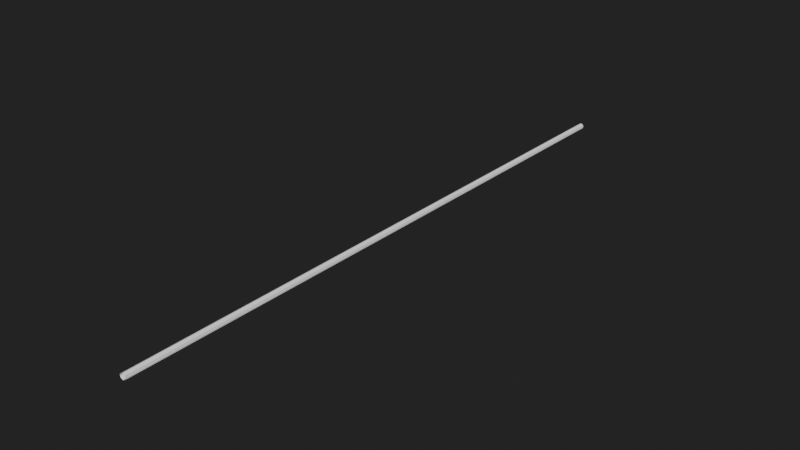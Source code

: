 # Source: LightWave.blend  (saved by Blender 2.90.8; exported with 4.5.12 LTS)
import bpy
from mathutils import Matrix  # noqa: F401  (used for matrix-valued properties, if any)

bpy.ops.wm.read_factory_settings(use_empty=True)
scene = bpy.context.scene
scene.name = 'Scene'

# ---- collections
col_collection = bpy.data.collections.new('Collection'); scene.collection.children.link(col_collection)

# ---- world
world_world = bpy.data.worlds.new('World'); scene.world = world_world
world_world.use_nodes = True; world_world.node_tree.nodes.clear()
_N = world_world.node_tree.nodes; _L = world_world.node_tree.links
n0 = _N.new('ShaderNodeOutputWorld'); n0.name = 'World Output'; n0.location = (300, 300)
n1 = _N.new('ShaderNodeBackground'); n1.name = 'Background'; n1.location = (10, 300)
n1.inputs[0].default_value = (0.01599, 0.01599, 0.01599, 1.0)
_L.new(n1.outputs[0], n0.inputs[0])
n0.is_active_output = True
world_world.color = (0.05088, 0.05088, 0.05088)
world_world.use_sun_shadow = False
world_world.sun_shadow_jitter_overblur = 0.0

# ---- meshes
me_cylinder = bpy.data.meshes.new('Cylinder')
me_cylinder.from_pydata([(0.0, 0.0, 0.5), (0.0, -100.0, 0.5), (0.433, 0.0, 0.25), (0.433, -100.0, 0.25), (0.433, 0.0, -0.25), (0.433, -100.0, -0.25), (-4.371e-08, 0.0, -0.5), (-4.371e-08, -100.0, -0.5), (-0.433, 0.0, -0.25), (-0.433, -100.0, -0.25), (-0.433, 0.0, 0.25), (-0.433, -100.0, 0.25), (0.0, -2.273, 0.5), (0.0, -4.545, 0.5), (0.0, -6.818, 0.5), (0.0, -9.091, 0.5), (0.0, -11.36, 0.5), (0.0, -13.64, 0.5), (0.0, -15.91, 0.5), (0.0, -18.18, 0.5), (0.0, -20.45, 0.5), (0.0, -22.73, 0.5), (0.0, -25.0, 0.5), (0.0, -27.27, 0.5), (0.0, -29.55, 0.5), (0.0, -31.82, 0.5), (0.0, -34.09, 0.5), (0.0, -36.36, 0.5), (0.0, -38.64, 0.5), (0.0, -40.91, 0.5), (0.0, -43.18, 0.5), (0.0, -45.45, 0.5), (0.0, -47.73, 0.5), (0.0, -50.0, 0.5), (0.0, -52.27, 0.5), (0.0, -54.55, 0.5), (0.0, -56.82, 0.5), (0.0, -59.09, 0.5), (0.0, -61.36, 0.5), (0.0, -63.64, 0.5), (0.0, -65.91, 0.5), (0.0, -68.18, 0.5), (0.0, -70.45, 0.5), (0.0, -72.73, 0.5), (0.0, -75.0, 0.5), (0.0, -77.27, 0.5), (0.0, -79.55, 0.5), (0.0, -81.82, 0.5), (0.0, -84.09, 0.5), (0.0, -86.36, 0.5), (0.0, -88.64, 0.5), (0.0, -90.91, 0.5), (0.0, -93.18, 0.5), (0.0, -95.45, 0.5), (0.0, -97.73, 0.5), (0.433, -97.73, 0.25), (0.433, -95.45, 0.25), (0.433, -93.18, 0.25), (0.433, -90.91, 0.25), (0.433, -88.64, 0.25), (0.433, -86.36, 0.25), (0.433, -84.09, 0.25), (0.433, -81.82, 0.25), (0.433, -79.55, 0.25), (0.433, -77.27, 0.25), (0.433, -75.0, 0.25), (0.433, -72.73, 0.25), (0.433, -70.45, 0.25), (0.433, -68.18, 0.25), (0.433, -65.91, 0.25), (0.433, -63.64, 0.25), (0.433, -61.36, 0.25), (0.433, -59.09, 0.25), (0.433, -56.82, 0.25), (0.433, -54.55, 0.25), (0.433, -52.27, 0.25), (0.433, -50.0, 0.25), (0.433, -47.73, 0.25), (0.433, -45.45, 0.25), (0.433, -43.18, 0.25), (0.433, -40.91, 0.25), (0.433, -38.64, 0.25), (0.433, -36.36, 0.25), (0.433, -34.09, 0.25), (0.433, -31.82, 0.25), (0.433, -29.55, 0.25), (0.433, -27.27, 0.25), (0.433, -25.0, 0.25), (0.433, -22.73, 0.25), (0.433, -20.45, 0.25), (0.433, -18.18, 0.25), (0.433, -15.91, 0.25), (0.433, -13.64, 0.25), (0.433, -11.36, 0.25), (0.433, -9.091, 0.25), (0.433, -6.818, 0.25), (0.433, -4.545, 0.25), (0.433, -2.273, 0.25), (0.433, -97.73, -0.25), (0.433, -95.45, -0.25), (0.433, -93.18, -0.25), (0.433, -90.91, -0.25), (0.433, -88.64, -0.25), (0.433, -86.36, -0.25), (0.433, -84.09, -0.25), (0.433, -81.82, -0.25), (0.433, -79.55, -0.25), (0.433, -77.27, -0.25), (0.433, -75.0, -0.25), (0.433, -72.73, -0.25), (0.433, -70.45, -0.25), (0.433, -68.18, -0.25), (0.433, -65.91, -0.25), (0.433, -63.64, -0.25), (0.433, -61.36, -0.25), (0.433, -59.09, -0.25), (0.433, -56.82, -0.25), (0.433, -54.55, -0.25), (0.433, -52.27, -0.25), (0.433, -50.0, -0.25), (0.433, -47.73, -0.25), (0.433, -45.45, -0.25), (0.433, -43.18, -0.25), (0.433, -40.91, -0.25), (0.433, -38.64, -0.25), (0.433, -36.36, -0.25), (0.433, -34.09, -0.25), (0.433, -31.82, -0.25), (0.433, -29.55, -0.25), (0.433, -27.27, -0.25), (0.433, -25.0, -0.25), (0.433, -22.73, -0.25), (0.433, -20.45, -0.25), (0.433, -18.18, -0.25), (0.433, -15.91, -0.25), (0.433, -13.64, -0.25), (0.433, -11.36, -0.25), (0.433, -9.091, -0.25), (0.433, -6.818, -0.25), (0.433, -4.545, -0.25), (0.433, -2.273, -0.25), (-4.371e-08, -97.73, -0.5), (-4.371e-08, -95.45, -0.5), (-4.371e-08, -93.18, -0.5), (-4.371e-08, -90.91, -0.5), (-4.371e-08, -88.64, -0.5), (-4.371e-08, -86.36, -0.5), (-4.371e-08, -84.09, -0.5), (-4.371e-08, -81.82, -0.5), (-4.371e-08, -79.55, -0.5), (-4.371e-08, -77.27, -0.5), (-4.371e-08, -75.0, -0.5), (-4.371e-08, -72.73, -0.5), (-4.371e-08, -70.45, -0.5), (-4.371e-08, -68.18, -0.5), (-4.371e-08, -65.91, -0.5), (-4.371e-08, -63.64, -0.5), (-4.371e-08, -61.36, -0.5), (-4.371e-08, -59.09, -0.5), (-4.371e-08, -56.82, -0.5), (-4.371e-08, -54.55, -0.5), (-4.371e-08, -52.27, -0.5), (-4.371e-08, -50.0, -0.5), (-4.371e-08, -47.73, -0.5), (-4.371e-08, -45.45, -0.5), (-4.371e-08, -43.18, -0.5), (-4.371e-08, -40.91, -0.5), (-4.371e-08, -38.64, -0.5), (-4.371e-08, -36.36, -0.5), (-4.371e-08, -34.09, -0.5), (-4.371e-08, -31.82, -0.5), (-4.371e-08, -29.55, -0.5), (-4.371e-08, -27.27, -0.5), (-4.371e-08, -25.0, -0.5), (-4.371e-08, -22.73, -0.5), (-4.371e-08, -20.45, -0.5), (-4.371e-08, -18.18, -0.5), (-4.371e-08, -15.91, -0.5), (-4.371e-08, -13.64, -0.5), (-4.371e-08, -11.36, -0.5), (-4.371e-08, -9.091, -0.5), (-4.371e-08, -6.818, -0.5), (-4.371e-08, -4.545, -0.5), (-4.371e-08, -2.273, -0.5), (-0.433, -97.73, -0.25), (-0.433, -95.45, -0.25), (-0.433, -93.18, -0.25), (-0.433, -90.91, -0.25), (-0.433, -88.64, -0.25), (-0.433, -86.36, -0.25), (-0.433, -84.09, -0.25), (-0.433, -81.82, -0.25), (-0.433, -79.55, -0.25), (-0.433, -77.27, -0.25), (-0.433, -75.0, -0.25), (-0.433, -72.73, -0.25), (-0.433, -70.45, -0.25), (-0.433, -68.18, -0.25), (-0.433, -65.91, -0.25), (-0.433, -63.64, -0.25), (-0.433, -61.36, -0.25), (-0.433, -59.09, -0.25), (-0.433, -56.82, -0.25), (-0.433, -54.55, -0.25), (-0.433, -52.27, -0.25), (-0.433, -50.0, -0.25), (-0.433, -47.73, -0.25), (-0.433, -45.45, -0.25), (-0.433, -43.18, -0.25), (-0.433, -40.91, -0.25), (-0.433, -38.64, -0.25), (-0.433, -36.36, -0.25), (-0.433, -34.09, -0.25), (-0.433, -31.82, -0.25), (-0.433, -29.55, -0.25), (-0.433, -27.27, -0.25), (-0.433, -25.0, -0.25), (-0.433, -22.73, -0.25), (-0.433, -20.45, -0.25), (-0.433, -18.18, -0.25), (-0.433, -15.91, -0.25), (-0.433, -13.64, -0.25), (-0.433, -11.36, -0.25), (-0.433, -9.091, -0.25), (-0.433, -6.818, -0.25), (-0.433, -4.545, -0.25), (-0.433, -2.273, -0.25), (-0.433, -97.73, 0.25), (-0.433, -95.45, 0.25), (-0.433, -93.18, 0.25), (-0.433, -90.91, 0.25), (-0.433, -88.64, 0.25), (-0.433, -86.36, 0.25), (-0.433, -84.09, 0.25), (-0.433, -81.82, 0.25), (-0.433, -79.55, 0.25), (-0.433, -77.27, 0.25), (-0.433, -75.0, 0.25), (-0.433, -72.73, 0.25), (-0.433, -70.45, 0.25), (-0.433, -68.18, 0.25), (-0.433, -65.91, 0.25), (-0.433, -63.64, 0.25), (-0.433, -61.36, 0.25), (-0.433, -59.09, 0.25), (-0.433, -56.82, 0.25), (-0.433, -54.55, 0.25), (-0.433, -52.27, 0.25), (-0.433, -50.0, 0.25), (-0.433, -47.73, 0.25), (-0.433, -45.45, 0.25), (-0.433, -43.18, 0.25), (-0.433, -40.91, 0.25), (-0.433, -38.64, 0.25), (-0.433, -36.36, 0.25), (-0.433, -34.09, 0.25), (-0.433, -31.82, 0.25), (-0.433, -29.55, 0.25), (-0.433, -27.27, 0.25), (-0.433, -25.0, 0.25), (-0.433, -22.73, 0.25), (-0.433, -20.45, 0.25), (-0.433, -18.18, 0.25), (-0.433, -15.91, 0.25), (-0.433, -13.64, 0.25), (-0.433, -11.36, 0.25), (-0.433, -9.091, 0.25), (-0.433, -6.818, 0.25), (-0.433, -4.545, 0.25), (-0.433, -2.273, 0.25)], [], [(54, 1, 3, 55), (55, 3, 5, 98), (98, 5, 7, 141), (141, 7, 9, 184), (184, 9, 11, 227), (227, 11, 1, 54), (10, 269, 12, 0), (269, 268, 13, 12), (268, 267, 14, 13), (267, 266, 15, 14), (266, 265, 16, 15), (265, 264, 17, 16), (264, 263, 18, 17), (263, 262, 19, 18), (262, 261, 20, 19), (261, 260, 21, 20), (260, 259, 22, 21), (259, 258, 23, 22), (258, 257, 24, 23), (257, 256, 25, 24), (256, 255, 26, 25), (255, 254, 27, 26), (254, 253, 28, 27), (253, 252, 29, 28), (252, 251, 30, 29), (251, 250, 31, 30), (250, 249, 32, 31), (249, 248, 33, 32), (248, 247, 34, 33), (247, 246, 35, 34), (246, 245, 36, 35), (245, 244, 37, 36), (244, 243, 38, 37), (243, 242, 39, 38), (242, 241, 40, 39), (241, 240, 41, 40), (240, 239, 42, 41), (239, 238, 43, 42), (238, 237, 44, 43), (237, 236, 45, 44), (236, 235, 46, 45), (235, 234, 47, 46), (234, 233, 48, 47), (233, 232, 49, 48), (232, 231, 50, 49), (231, 230, 51, 50), (230, 229, 52, 51), (229, 228, 53, 52), (228, 227, 54, 53), (8, 226, 269, 10), (226, 225, 268, 269), (225, 224, 267, 268), (224, 223, 266, 267), (223, 222, 265, 266), (222, 221, 264, 265), (221, 220, 263, 264), (220, 219, 262, 263), (219, 218, 261, 262), (218, 217, 260, 261), (217, 216, 259, 260), (216, 215, 258, 259), (215, 214, 257, 258), (214, 213, 256, 257), (213, 212, 255, 256), (212, 211, 254, 255), (211, 210, 253, 254), (210, 209, 252, 253), (209, 208, 251, 252), (208, 207, 250, 251), (207, 206, 249, 250), (206, 205, 248, 249), (205, 204, 247, 248), (204, 203, 246, 247), (203, 202, 245, 246), (202, 201, 244, 245), (201, 200, 243, 244), (200, 199, 242, 243), (199, 198, 241, 242), (198, 197, 240, 241), (197, 196, 239, 240), (196, 195, 238, 239), (195, 194, 237, 238), (194, 193, 236, 237), (193, 192, 235, 236), (192, 191, 234, 235), (191, 190, 233, 234), (190, 189, 232, 233), (189, 188, 231, 232), (188, 187, 230, 231), (187, 186, 229, 230), (186, 185, 228, 229), (185, 184, 227, 228), (6, 183, 226, 8), (183, 182, 225, 226), (182, 181, 224, 225), (181, 180, 223, 224), (180, 179, 222, 223), (179, 178, 221, 222), (178, 177, 220, 221), (177, 176, 219, 220), (176, 175, 218, 219), (175, 174, 217, 218), (174, 173, 216, 217), (173, 172, 215, 216), (172, 171, 214, 215), (171, 170, 213, 214), (170, 169, 212, 213), (169, 168, 211, 212), (168, 167, 210, 211), (167, 166, 209, 210), (166, 165, 208, 209), (165, 164, 207, 208), (164, 163, 206, 207), (163, 162, 205, 206), (162, 161, 204, 205), (161, 160, 203, 204), (160, 159, 202, 203), (159, 158, 201, 202), (158, 157, 200, 201), (157, 156, 199, 200), (156, 155, 198, 199), (155, 154, 197, 198), (154, 153, 196, 197), (153, 152, 195, 196), (152, 151, 194, 195), (151, 150, 193, 194), (150, 149, 192, 193), (149, 148, 191, 192), (148, 147, 190, 191), (147, 146, 189, 190), (146, 145, 188, 189), (145, 144, 187, 188), (144, 143, 186, 187), (143, 142, 185, 186), (142, 141, 184, 185), (4, 140, 183, 6), (140, 139, 182, 183), (139, 138, 181, 182), (138, 137, 180, 181), (137, 136, 179, 180), (136, 135, 178, 179), (135, 134, 177, 178), (134, 133, 176, 177), (133, 132, 175, 176), (132, 131, 174, 175), (131, 130, 173, 174), (130, 129, 172, 173), (129, 128, 171, 172), (128, 127, 170, 171), (127, 126, 169, 170), (126, 125, 168, 169), (125, 124, 167, 168), (124, 123, 166, 167), (123, 122, 165, 166), (122, 121, 164, 165), (121, 120, 163, 164), (120, 119, 162, 163), (119, 118, 161, 162), (118, 117, 160, 161), (117, 116, 159, 160), (116, 115, 158, 159), (115, 114, 157, 158), (114, 113, 156, 157), (113, 112, 155, 156), (112, 111, 154, 155), (111, 110, 153, 154), (110, 109, 152, 153), (109, 108, 151, 152), (108, 107, 150, 151), (107, 106, 149, 150), (106, 105, 148, 149), (105, 104, 147, 148), (104, 103, 146, 147), (103, 102, 145, 146), (102, 101, 144, 145), (101, 100, 143, 144), (100, 99, 142, 143), (99, 98, 141, 142), (2, 97, 140, 4), (97, 96, 139, 140), (96, 95, 138, 139), (95, 94, 137, 138), (94, 93, 136, 137), (93, 92, 135, 136), (92, 91, 134, 135), (91, 90, 133, 134), (90, 89, 132, 133), (89, 88, 131, 132), (88, 87, 130, 131), (87, 86, 129, 130), (86, 85, 128, 129), (85, 84, 127, 128), (84, 83, 126, 127), (83, 82, 125, 126), (82, 81, 124, 125), (81, 80, 123, 124), (80, 79, 122, 123), (79, 78, 121, 122), (78, 77, 120, 121), (77, 76, 119, 120), (76, 75, 118, 119), (75, 74, 117, 118), (74, 73, 116, 117), (73, 72, 115, 116), (72, 71, 114, 115), (71, 70, 113, 114), (70, 69, 112, 113), (69, 68, 111, 112), (68, 67, 110, 111), (67, 66, 109, 110), (66, 65, 108, 109), (65, 64, 107, 108), (64, 63, 106, 107), (63, 62, 105, 106), (62, 61, 104, 105), (61, 60, 103, 104), (60, 59, 102, 103), (59, 58, 101, 102), (58, 57, 100, 101), (57, 56, 99, 100), (56, 55, 98, 99), (0, 12, 97, 2), (12, 13, 96, 97), (13, 14, 95, 96), (14, 15, 94, 95), (15, 16, 93, 94), (16, 17, 92, 93), (17, 18, 91, 92), (18, 19, 90, 91), (19, 20, 89, 90), (20, 21, 88, 89), (21, 22, 87, 88), (22, 23, 86, 87), (23, 24, 85, 86), (24, 25, 84, 85), (25, 26, 83, 84), (26, 27, 82, 83), (27, 28, 81, 82), (28, 29, 80, 81), (29, 30, 79, 80), (30, 31, 78, 79), (31, 32, 77, 78), (32, 33, 76, 77), (33, 34, 75, 76), (34, 35, 74, 75), (35, 36, 73, 74), (36, 37, 72, 73), (37, 38, 71, 72), (38, 39, 70, 71), (39, 40, 69, 70), (40, 41, 68, 69), (41, 42, 67, 68), (42, 43, 66, 67), (43, 44, 65, 66), (44, 45, 64, 65), (45, 46, 63, 64), (46, 47, 62, 63), (47, 48, 61, 62), (48, 49, 60, 61), (49, 50, 59, 60), (50, 51, 58, 59), (51, 52, 57, 58), (52, 53, 56, 57), (53, 54, 55, 56)])
_uv = me_cylinder.uv_layers.new(name='UVMap')
_uv.uv.foreach_set('vector', [0.5, 0.02488, 0.5, 0.002254, 0.5027, 0.002254, 0.5027, 0.02488, 0.5027, 0.02488, 0.5027, 0.002254, 0.5027, 0.002254, 0.5027, 0.02488, 0.5027, 0.02488, 0.5027, 0.002254, 0.5, 0.002254, 0.5, 0.02488, 0.5, 0.02488, 0.5, 0.002254, 0.4973, 0.002254, 0.4973, 0.02488, 0.4973, 0.02488, 0.4973, 0.002254, 0.4973, 0.002254, 0.4973, 0.02488, 0.4973, 0.02488, 0.4973, 0.002254, 0.5, 0.002254, 0.5, 0.02488, 0.4973, 0.9977, 0.4973, 0.9751, 0.5, 0.9751, 0.5, 0.9977, 0.4973, 0.9751, 0.4973, 0.9525, 0.5, 0.9525, 0.5, 0.9751, 0.4973, 0.9525, 0.4973, 0.9299, 0.5, 0.9299, 0.5, 0.9525, 0.4973, 0.9299, 0.4973, 0.9072, 0.5, 0.9072, 0.5, 0.9299, 0.4973, 0.9072, 0.4973, 0.8846, 0.5, 0.8846, 0.5, 0.9072, 0.4973, 0.8846, 0.4973, 0.862, 0.5, 0.862, 0.5, 0.8846, 0.4973, 0.862, 0.4973, 0.8394, 0.5, 0.8394, 0.5, 0.862, 0.4973, 0.8394, 0.4973, 0.8167, 0.5, 0.8167, 0.5, 0.8394, 0.4973, 0.8167, 0.4973, 0.7941, 0.5, 0.7941, 0.5, 0.8167, 0.4973, 0.7941, 0.4973, 0.7715, 0.5, 0.7715, 0.5, 0.7941, 0.4973, 0.7715, 0.4973, 0.7489, 0.5, 0.7489, 0.5, 0.7715, 0.4973, 0.7489, 0.4973, 0.7262, 0.5, 0.7262, 0.5, 0.7489, 0.4973, 0.7262, 0.4973, 0.7036, 0.5, 0.7036, 0.5, 0.7262, 0.4973, 0.7036, 0.4973, 0.681, 0.5, 0.681, 0.5, 0.7036, 0.4973, 0.681, 0.4973, 0.6584, 0.5, 0.6584, 0.5, 0.681, 0.4973, 0.6584, 0.4973, 0.6357, 0.5, 0.6357, 0.5, 0.6584, 0.4973, 0.6357, 0.4973, 0.6131, 0.5, 0.6131, 0.5, 0.6357, 0.4973, 0.6131, 0.4973, 0.5905, 0.5, 0.5905, 0.5, 0.6131, 0.4973, 0.5905, 0.4973, 0.5679, 0.5, 0.5679, 0.5, 0.5905, 0.4973, 0.5679, 0.4973, 0.5452, 0.5, 0.5452, 0.5, 0.5679, 0.4973, 0.5452, 0.4973, 0.5226, 0.5, 0.5226, 0.5, 0.5452, 0.4973, 0.5226, 0.4973, 0.5, 0.5, 0.5, 0.5, 0.5226, 0.4973, 0.5, 0.4973, 0.4774, 0.5, 0.4774, 0.5, 0.5, 0.4973, 0.4774, 0.4973, 0.4548, 0.5, 0.4548, 0.5, 0.4774, 0.4973, 0.4548, 0.4973, 0.4321, 0.5, 0.4321, 0.5, 0.4548, 0.4973, 0.4321, 0.4973, 0.4095, 0.5, 0.4095, 0.5, 0.4321, 0.4973, 0.4095, 0.4973, 0.3869, 0.5, 0.3869, 0.5, 0.4095, 0.4973, 0.3869, 0.4973, 0.3643, 0.5, 0.3643, 0.5, 0.3869, 0.4973, 0.3643, 0.4973, 0.3416, 0.5, 0.3416, 0.5, 0.3643, 0.4973, 0.3416, 0.4973, 0.319, 0.5, 0.319, 0.5, 0.3416, 0.4973, 0.319, 0.4973, 0.2964, 0.5, 0.2964, 0.5, 0.319, 0.4973, 0.2964, 0.4973, 0.2738, 0.5, 0.2738, 0.5, 0.2964, 0.4973, 0.2738, 0.4973, 0.2511, 0.5, 0.2511, 0.5, 0.2738, 0.4973, 0.2511, 0.4973, 0.2285, 0.5, 0.2285, 0.5, 0.2511, 0.4973, 0.2285, 0.4973, 0.2059, 0.5, 0.2059, 0.5, 0.2285, 0.4973, 0.2059, 0.4973, 0.1833, 0.5, 0.1833, 0.5, 0.2059, 0.4973, 0.1833, 0.4973, 0.1606, 0.5, 0.1606, 0.5, 0.1833, 0.4973, 0.1606, 0.4973, 0.138, 0.5, 0.138, 0.5, 0.1606, 0.4973, 0.138, 0.4973, 0.1154, 0.5, 0.1154, 0.5, 0.138, 0.4973, 0.1154, 0.4973, 0.09275, 0.5, 0.09275, 0.5, 0.1154, 0.4973, 0.09275, 0.4973, 0.07013, 0.5, 0.07013, 0.5, 0.09275, 0.4973, 0.07013, 0.4973, 0.0475, 0.5, 0.0475, 0.5, 0.07013, 0.4973, 0.0475, 0.4973, 0.02488, 0.5, 0.02488, 0.5, 0.0475, 0.4973, 0.9977, 0.4973, 0.9751, 0.4973, 0.9751, 0.4973, 0.9977, 0.4973, 0.9751, 0.4973, 0.9525, 0.4973, 0.9525, 0.4973, 0.9751, 0.4973, 0.9525, 0.4973, 0.9299, 0.4973, 0.9299, 0.4973, 0.9525, 0.4973, 0.9299, 0.4973, 0.9072, 0.4973, 0.9072, 0.4973, 0.9299, 0.4973, 0.9072, 0.4973, 0.8846, 0.4973, 0.8846, 0.4973, 0.9072, 0.4973, 0.8846, 0.4973, 0.862, 0.4973, 0.862, 0.4973, 0.8846, 0.4973, 0.862, 0.4973, 0.8394, 0.4973, 0.8394, 0.4973, 0.862, 0.4973, 0.8394, 0.4973, 0.8167, 0.4973, 0.8167, 0.4973, 0.8394, 0.4973, 0.8167, 0.4973, 0.7941, 0.4973, 0.7941, 0.4973, 0.8167, 0.4973, 0.7941, 0.4973, 0.7715, 0.4973, 0.7715, 0.4973, 0.7941, 0.4973, 0.7715, 0.4973, 0.7489, 0.4973, 0.7489, 0.4973, 0.7715, 0.4973, 0.7489, 0.4973, 0.7262, 0.4973, 0.7262, 0.4973, 0.7489, 0.4973, 0.7262, 0.4973, 0.7036, 0.4973, 0.7036, 0.4973, 0.7262, 0.4973, 0.7036, 0.4973, 0.681, 0.4973, 0.681, 0.4973, 0.7036, 0.4973, 0.681, 0.4973, 0.6584, 0.4973, 0.6584, 0.4973, 0.681, 0.4973, 0.6584, 0.4973, 0.6357, 0.4973, 0.6357, 0.4973, 0.6584, 0.4973, 0.6357, 0.4973, 0.6131, 0.4973, 0.6131, 0.4973, 0.6357, 0.4973, 0.6131, 0.4973, 0.5905, 0.4973, 0.5905, 0.4973, 0.6131, 0.4973, 0.5905, 0.4973, 0.5679, 0.4973, 0.5679, 0.4973, 0.5905, 0.4973, 0.5679, 0.4973, 0.5452, 0.4973, 0.5452, 0.4973, 0.5679, 0.4973, 0.5452, 0.4973, 0.5226, 0.4973, 0.5226, 0.4973, 0.5452, 0.4973, 0.5226, 0.4973, 0.5, 0.4973, 0.5, 0.4973, 0.5226, 0.4973, 0.5, 0.4973, 0.4774, 0.4973, 0.4774, 0.4973, 0.5, 0.4973, 0.4774, 0.4973, 0.4548, 0.4973, 0.4548, 0.4973, 0.4774, 0.4973, 0.4548, 0.4973, 0.4321, 0.4973, 0.4321, 0.4973, 0.4548, 0.4973, 0.4321, 0.4973, 0.4095, 0.4973, 0.4095, 0.4973, 0.4321, 0.4973, 0.4095, 0.4973, 0.3869, 0.4973, 0.3869, 0.4973, 0.4095, 0.4973, 0.3869, 0.4973, 0.3643, 0.4973, 0.3643, 0.4973, 0.3869, 0.4973, 0.3643, 0.4973, 0.3416, 0.4973, 0.3416, 0.4973, 0.3643, 0.4973, 0.3416, 0.4973, 0.319, 0.4973, 0.319, 0.4973, 0.3416, 0.4973, 0.319, 0.4973, 0.2964, 0.4973, 0.2964, 0.4973, 0.319, 0.4973, 0.2964, 0.4973, 0.2738, 0.4973, 0.2738, 0.4973, 0.2964, 0.4973, 0.2738, 0.4973, 0.2511, 0.4973, 0.2511, 0.4973, 0.2738, 0.4973, 0.2511, 0.4973, 0.2285, 0.4973, 0.2285, 0.4973, 0.2511, 0.4973, 0.2285, 0.4973, 0.2059, 0.4973, 0.2059, 0.4973, 0.2285, 0.4973, 0.2059, 0.4973, 0.1833, 0.4973, 0.1833, 0.4973, 0.2059, 0.4973, 0.1833, 0.4973, 0.1606, 0.4973, 0.1606, 0.4973, 0.1833, 0.4973, 0.1606, 0.4973, 0.138, 0.4973, 0.138, 0.4973, 0.1606, 0.4973, 0.138, 0.4973, 0.1154, 0.4973, 0.1154, 0.4973, 0.138, 0.4973, 0.1154, 0.4973, 0.09275, 0.4973, 0.09275, 0.4973, 0.1154, 0.4973, 0.09275, 0.4973, 0.07013, 0.4973, 0.07013, 0.4973, 0.09275, 0.4973, 0.07013, 0.4973, 0.0475, 0.4973, 0.0475, 0.4973, 0.07013, 0.4973, 0.0475, 0.4973, 0.02488, 0.4973, 0.02488, 0.4973, 0.0475, 0.5, 0.9977, 0.5, 0.9751, 0.4973, 0.9751, 0.4973, 0.9977, 0.5, 0.9751, 0.5, 0.9525, 0.4973, 0.9525, 0.4973, 0.9751, 0.5, 0.9525, 0.5, 0.9299, 0.4973, 0.9299, 0.4973, 0.9525, 0.5, 0.9299, 0.5, 0.9072, 0.4973, 0.9072, 0.4973, 0.9299, 0.5, 0.9072, 0.5, 0.8846, 0.4973, 0.8846, 0.4973, 0.9072, 0.5, 0.8846, 0.5, 0.862, 0.4973, 0.862, 0.4973, 0.8846, 0.5, 0.862, 0.5, 0.8394, 0.4973, 0.8394, 0.4973, 0.862, 0.5, 0.8394, 0.5, 0.8167, 0.4973, 0.8167, 0.4973, 0.8394, 0.5, 0.8167, 0.5, 0.7941, 0.4973, 0.7941, 0.4973, 0.8167, 0.5, 0.7941, 0.5, 0.7715, 0.4973, 0.7715, 0.4973, 0.7941, 0.5, 0.7715, 0.5, 0.7489, 0.4973, 0.7489, 0.4973, 0.7715, 0.5, 0.7489, 0.5, 0.7262, 0.4973, 0.7262, 0.4973, 0.7489, 0.5, 0.7262, 0.5, 0.7036, 0.4973, 0.7036, 0.4973, 0.7262, 0.5, 0.7036, 0.5, 0.681, 0.4973, 0.681, 0.4973, 0.7036, 0.5, 0.681, 0.5, 0.6584, 0.4973, 0.6584, 0.4973, 0.681, 0.5, 0.6584, 0.5, 0.6357, 0.4973, 0.6357, 0.4973, 0.6584, 0.5, 0.6357, 0.5, 0.6131, 0.4973, 0.6131, 0.4973, 0.6357, 0.5, 0.6131, 0.5, 0.5905, 0.4973, 0.5905, 0.4973, 0.6131, 0.5, 0.5905, 0.5, 0.5679, 0.4973, 0.5679, 0.4973, 0.5905, 0.5, 0.5679, 0.5, 0.5452, 0.4973, 0.5452, 0.4973, 0.5679, 0.5, 0.5452, 0.5, 0.5226, 0.4973, 0.5226, 0.4973, 0.5452, 0.5, 0.5226, 0.5, 0.5, 0.4973, 0.5, 0.4973, 0.5226, 0.5, 0.5, 0.5, 0.4774, 0.4973, 0.4774, 0.4973, 0.5, 0.5, 0.4774, 0.5, 0.4548, 0.4973, 0.4548, 0.4973, 0.4774, 0.5, 0.4548, 0.5, 0.4321, 0.4973, 0.4321, 0.4973, 0.4548, 0.5, 0.4321, 0.5, 0.4095, 0.4973, 0.4095, 0.4973, 0.4321, 0.5, 0.4095, 0.5, 0.3869, 0.4973, 0.3869, 0.4973, 0.4095, 0.5, 0.3869, 0.5, 0.3643, 0.4973, 0.3643, 0.4973, 0.3869, 0.5, 0.3643, 0.5, 0.3416, 0.4973, 0.3416, 0.4973, 0.3643, 0.5, 0.3416, 0.5, 0.319, 0.4973, 0.319, 0.4973, 0.3416, 0.5, 0.319, 0.5, 0.2964, 0.4973, 0.2964, 0.4973, 0.319, 0.5, 0.2964, 0.5, 0.2738, 0.4973, 0.2738, 0.4973, 0.2964, 0.5, 0.2738, 0.5, 0.2511, 0.4973, 0.2511, 0.4973, 0.2738, 0.5, 0.2511, 0.5, 0.2285, 0.4973, 0.2285, 0.4973, 0.2511, 0.5, 0.2285, 0.5, 0.2059, 0.4973, 0.2059, 0.4973, 0.2285, 0.5, 0.2059, 0.5, 0.1833, 0.4973, 0.1833, 0.4973, 0.2059, 0.5, 0.1833, 0.5, 0.1606, 0.4973, 0.1606, 0.4973, 0.1833, 0.5, 0.1606, 0.5, 0.138, 0.4973, 0.138, 0.4973, 0.1606, 0.5, 0.138, 0.5, 0.1154, 0.4973, 0.1154, 0.4973, 0.138, 0.5, 0.1154, 0.5, 0.09275, 0.4973, 0.09275, 0.4973, 0.1154, 0.5, 0.09275, 0.5, 0.07013, 0.4973, 0.07013, 0.4973, 0.09275, 0.5, 0.07013, 0.5, 0.0475, 0.4973, 0.0475, 0.4973, 0.07013, 0.5, 0.0475, 0.5, 0.02488, 0.4973, 0.02488, 0.4973, 0.0475, 0.5027, 0.9977, 0.5027, 0.9751, 0.5, 0.9751, 0.5, 0.9977, 0.5027, 0.9751, 0.5027, 0.9525, 0.5, 0.9525, 0.5, 0.9751, 0.5027, 0.9525, 0.5027, 0.9299, 0.5, 0.9299, 0.5, 0.9525, 0.5027, 0.9299, 0.5027, 0.9072, 0.5, 0.9072, 0.5, 0.9299, 0.5027, 0.9072, 0.5027, 0.8846, 0.5, 0.8846, 0.5, 0.9072, 0.5027, 0.8846, 0.5027, 0.862, 0.5, 0.862, 0.5, 0.8846, 0.5027, 0.862, 0.5027, 0.8394, 0.5, 0.8394, 0.5, 0.862, 0.5027, 0.8394, 0.5027, 0.8167, 0.5, 0.8167, 0.5, 0.8394, 0.5027, 0.8167, 0.5027, 0.7941, 0.5, 0.7941, 0.5, 0.8167, 0.5027, 0.7941, 0.5027, 0.7715, 0.5, 0.7715, 0.5, 0.7941, 0.5027, 0.7715, 0.5027, 0.7489, 0.5, 0.7489, 0.5, 0.7715, 0.5027, 0.7489, 0.5027, 0.7262, 0.5, 0.7262, 0.5, 0.7489, 0.5027, 0.7262, 0.5027, 0.7036, 0.5, 0.7036, 0.5, 0.7262, 0.5027, 0.7036, 0.5027, 0.681, 0.5, 0.681, 0.5, 0.7036, 0.5027, 0.681, 0.5027, 0.6584, 0.5, 0.6584, 0.5, 0.681, 0.5027, 0.6584, 0.5027, 0.6357, 0.5, 0.6357, 0.5, 0.6584, 0.5027, 0.6357, 0.5027, 0.6131, 0.5, 0.6131, 0.5, 0.6357, 0.5027, 0.6131, 0.5027, 0.5905, 0.5, 0.5905, 0.5, 0.6131, 0.5027, 0.5905, 0.5027, 0.5679, 0.5, 0.5679, 0.5, 0.5905, 0.5027, 0.5679, 0.5027, 0.5452, 0.5, 0.5452, 0.5, 0.5679, 0.5027, 0.5452, 0.5027, 0.5226, 0.5, 0.5226, 0.5, 0.5452, 0.5027, 0.5226, 0.5027, 0.5, 0.5, 0.5, 0.5, 0.5226, 0.5027, 0.5, 0.5027, 0.4774, 0.5, 0.4774, 0.5, 0.5, 0.5027, 0.4774, 0.5027, 0.4548, 0.5, 0.4548, 0.5, 0.4774, 0.5027, 0.4548, 0.5027, 0.4321, 0.5, 0.4321, 0.5, 0.4548, 0.5027, 0.4321, 0.5027, 0.4095, 0.5, 0.4095, 0.5, 0.4321, 0.5027, 0.4095, 0.5027, 0.3869, 0.5, 0.3869, 0.5, 0.4095, 0.5027, 0.3869, 0.5027, 0.3643, 0.5, 0.3643, 0.5, 0.3869, 0.5027, 0.3643, 0.5027, 0.3416, 0.5, 0.3416, 0.5, 0.3643, 0.5027, 0.3416, 0.5027, 0.319, 0.5, 0.319, 0.5, 0.3416, 0.5027, 0.319, 0.5027, 0.2964, 0.5, 0.2964, 0.5, 0.319, 0.5027, 0.2964, 0.5027, 0.2738, 0.5, 0.2738, 0.5, 0.2964, 0.5027, 0.2738, 0.5027, 0.2511, 0.5, 0.2511, 0.5, 0.2738, 0.5027, 0.2511, 0.5027, 0.2285, 0.5, 0.2285, 0.5, 0.2511, 0.5027, 0.2285, 0.5027, 0.2059, 0.5, 0.2059, 0.5, 0.2285, 0.5027, 0.2059, 0.5027, 0.1833, 0.5, 0.1833, 0.5, 0.2059, 0.5027, 0.1833, 0.5027, 0.1606, 0.5, 0.1606, 0.5, 0.1833, 0.5027, 0.1606, 0.5027, 0.138, 0.5, 0.138, 0.5, 0.1606, 0.5027, 0.138, 0.5027, 0.1154, 0.5, 0.1154, 0.5, 0.138, 0.5027, 0.1154, 0.5027, 0.09275, 0.5, 0.09275, 0.5, 0.1154, 0.5027, 0.09275, 0.5027, 0.07013, 0.5, 0.07013, 0.5, 0.09275, 0.5027, 0.07013, 0.5027, 0.0475, 0.5, 0.0475, 0.5, 0.07013, 0.5027, 0.0475, 0.5027, 0.02488, 0.5, 0.02488, 0.5, 0.0475, 0.5027, 0.9977, 0.5027, 0.9751, 0.5027, 0.9751, 0.5027, 0.9977, 0.5027, 0.9751, 0.5027, 0.9525, 0.5027, 0.9525, 0.5027, 0.9751, 0.5027, 0.9525, 0.5027, 0.9299, 0.5027, 0.9299, 0.5027, 0.9525, 0.5027, 0.9299, 0.5027, 0.9072, 0.5027, 0.9072, 0.5027, 0.9299, 0.5027, 0.9072, 0.5027, 0.8846, 0.5027, 0.8846, 0.5027, 0.9072, 0.5027, 0.8846, 0.5027, 0.862, 0.5027, 0.862, 0.5027, 0.8846, 0.5027, 0.862, 0.5027, 0.8394, 0.5027, 0.8394, 0.5027, 0.862, 0.5027, 0.8394, 0.5027, 0.8167, 0.5027, 0.8167, 0.5027, 0.8394, 0.5027, 0.8167, 0.5027, 0.7941, 0.5027, 0.7941, 0.5027, 0.8167, 0.5027, 0.7941, 0.5027, 0.7715, 0.5027, 0.7715, 0.5027, 0.7941, 0.5027, 0.7715, 0.5027, 0.7489, 0.5027, 0.7489, 0.5027, 0.7715, 0.5027, 0.7489, 0.5027, 0.7262, 0.5027, 0.7262, 0.5027, 0.7489, 0.5027, 0.7262, 0.5027, 0.7036, 0.5027, 0.7036, 0.5027, 0.7262, 0.5027, 0.7036, 0.5027, 0.681, 0.5027, 0.681, 0.5027, 0.7036, 0.5027, 0.681, 0.5027, 0.6584, 0.5027, 0.6584, 0.5027, 0.681, 0.5027, 0.6584, 0.5027, 0.6357, 0.5027, 0.6357, 0.5027, 0.6584, 0.5027, 0.6357, 0.5027, 0.6131, 0.5027, 0.6131, 0.5027, 0.6357, 0.5027, 0.6131, 0.5027, 0.5905, 0.5027, 0.5905, 0.5027, 0.6131, 0.5027, 0.5905, 0.5027, 0.5679, 0.5027, 0.5679, 0.5027, 0.5905, 0.5027, 0.5679, 0.5027, 0.5452, 0.5027, 0.5452, 0.5027, 0.5679, 0.5027, 0.5452, 0.5027, 0.5226, 0.5027, 0.5226, 0.5027, 0.5452, 0.5027, 0.5226, 0.5027, 0.5, 0.5027, 0.5, 0.5027, 0.5226, 0.5027, 0.5, 0.5027, 0.4774, 0.5027, 0.4774, 0.5027, 0.5, 0.5027, 0.4774, 0.5027, 0.4548, 0.5027, 0.4548, 0.5027, 0.4774, 0.5027, 0.4548, 0.5027, 0.4321, 0.5027, 0.4321, 0.5027, 0.4548, 0.5027, 0.4321, 0.5027, 0.4095, 0.5027, 0.4095, 0.5027, 0.4321, 0.5027, 0.4095, 0.5027, 0.3869, 0.5027, 0.3869, 0.5027, 0.4095, 0.5027, 0.3869, 0.5027, 0.3643, 0.5027, 0.3643, 0.5027, 0.3869, 0.5027, 0.3643, 0.5027, 0.3416, 0.5027, 0.3416, 0.5027, 0.3643, 0.5027, 0.3416, 0.5027, 0.319, 0.5027, 0.319, 0.5027, 0.3416, 0.5027, 0.319, 0.5027, 0.2964, 0.5027, 0.2964, 0.5027, 0.319, 0.5027, 0.2964, 0.5027, 0.2738, 0.5027, 0.2738, 0.5027, 0.2964, 0.5027, 0.2738, 0.5027, 0.2511, 0.5027, 0.2511, 0.5027, 0.2738, 0.5027, 0.2511, 0.5027, 0.2285, 0.5027, 0.2285, 0.5027, 0.2511, 0.5027, 0.2285, 0.5027, 0.2059, 0.5027, 0.2059, 0.5027, 0.2285, 0.5027, 0.2059, 0.5027, 0.1833, 0.5027, 0.1833, 0.5027, 0.2059, 0.5027, 0.1833, 0.5027, 0.1606, 0.5027, 0.1606, 0.5027, 0.1833, 0.5027, 0.1606, 0.5027, 0.138, 0.5027, 0.138, 0.5027, 0.1606, 0.5027, 0.138, 0.5027, 0.1154, 0.5027, 0.1154, 0.5027, 0.138, 0.5027, 0.1154, 0.5027, 0.09275, 0.5027, 0.09275, 0.5027, 0.1154, 0.5027, 0.09275, 0.5027, 0.07013, 0.5027, 0.07013, 0.5027, 0.09275, 0.5027, 0.07013, 0.5027, 0.0475, 0.5027, 0.0475, 0.5027, 0.07013, 0.5027, 0.0475, 0.5027, 0.02488, 0.5027, 0.02488, 0.5027, 0.0475, 0.5, 0.9977, 0.5, 0.9751, 0.5027, 0.9751, 0.5027, 0.9977, 0.5, 0.9751, 0.5, 0.9525, 0.5027, 0.9525, 0.5027, 0.9751, 0.5, 0.9525, 0.5, 0.9299, 0.5027, 0.9299, 0.5027, 0.9525, 0.5, 0.9299, 0.5, 0.9072, 0.5027, 0.9072, 0.5027, 0.9299, 0.5, 0.9072, 0.5, 0.8846, 0.5027, 0.8846, 0.5027, 0.9072, 0.5, 0.8846, 0.5, 0.862, 0.5027, 0.862, 0.5027, 0.8846, 0.5, 0.862, 0.5, 0.8394, 0.5027, 0.8394, 0.5027, 0.862, 0.5, 0.8394, 0.5, 0.8167, 0.5027, 0.8167, 0.5027, 0.8394, 0.5, 0.8167, 0.5, 0.7941, 0.5027, 0.7941, 0.5027, 0.8167, 0.5, 0.7941, 0.5, 0.7715, 0.5027, 0.7715, 0.5027, 0.7941, 0.5, 0.7715, 0.5, 0.7489, 0.5027, 0.7489, 0.5027, 0.7715, 0.5, 0.7489, 0.5, 0.7262, 0.5027, 0.7262, 0.5027, 0.7489, 0.5, 0.7262, 0.5, 0.7036, 0.5027, 0.7036, 0.5027, 0.7262, 0.5, 0.7036, 0.5, 0.681, 0.5027, 0.681, 0.5027, 0.7036, 0.5, 0.681, 0.5, 0.6584, 0.5027, 0.6584, 0.5027, 0.681, 0.5, 0.6584, 0.5, 0.6357, 0.5027, 0.6357, 0.5027, 0.6584, 0.5, 0.6357, 0.5, 0.6131, 0.5027, 0.6131, 0.5027, 0.6357, 0.5, 0.6131, 0.5, 0.5905, 0.5027, 0.5905, 0.5027, 0.6131, 0.5, 0.5905, 0.5, 0.5679, 0.5027, 0.5679, 0.5027, 0.5905, 0.5, 0.5679, 0.5, 0.5452, 0.5027, 0.5452, 0.5027, 0.5679, 0.5, 0.5452, 0.5, 0.5226, 0.5027, 0.5226, 0.5027, 0.5452, 0.5, 0.5226, 0.5, 0.5, 0.5027, 0.5, 0.5027, 0.5226, 0.5, 0.5, 0.5, 0.4774, 0.5027, 0.4774, 0.5027, 0.5, 0.5, 0.4774, 0.5, 0.4548, 0.5027, 0.4548, 0.5027, 0.4774, 0.5, 0.4548, 0.5, 0.4321, 0.5027, 0.4321, 0.5027, 0.4548, 0.5, 0.4321, 0.5, 0.4095, 0.5027, 0.4095, 0.5027, 0.4321, 0.5, 0.4095, 0.5, 0.3869, 0.5027, 0.3869, 0.5027, 0.4095, 0.5, 0.3869, 0.5, 0.3643, 0.5027, 0.3643, 0.5027, 0.3869, 0.5, 0.3643, 0.5, 0.3416, 0.5027, 0.3416, 0.5027, 0.3643, 0.5, 0.3416, 0.5, 0.319, 0.5027, 0.319, 0.5027, 0.3416, 0.5, 0.319, 0.5, 0.2964, 0.5027, 0.2964, 0.5027, 0.319, 0.5, 0.2964, 0.5, 0.2738, 0.5027, 0.2738, 0.5027, 0.2964, 0.5, 0.2738, 0.5, 0.2511, 0.5027, 0.2511, 0.5027, 0.2738, 0.5, 0.2511, 0.5, 0.2285, 0.5027, 0.2285, 0.5027, 0.2511, 0.5, 0.2285, 0.5, 0.2059, 0.5027, 0.2059, 0.5027, 0.2285, 0.5, 0.2059, 0.5, 0.1833, 0.5027, 0.1833, 0.5027, 0.2059, 0.5, 0.1833, 0.5, 0.1606, 0.5027, 0.1606, 0.5027, 0.1833, 0.5, 0.1606, 0.5, 0.138, 0.5027, 0.138, 0.5027, 0.1606, 0.5, 0.138, 0.5, 0.1154, 0.5027, 0.1154, 0.5027, 0.138, 0.5, 0.1154, 0.5, 0.09275, 0.5027, 0.09275, 0.5027, 0.1154, 0.5, 0.09275, 0.5, 0.07013, 0.5027, 0.07013, 0.5027, 0.09275, 0.5, 0.07013, 0.5, 0.0475, 0.5027, 0.0475, 0.5027, 0.07013, 0.5, 0.0475, 0.5, 0.02488, 0.5027, 0.02488, 0.5027, 0.0475])
me_cylinder.use_remesh_fix_poles = True
me_cylinder.use_remesh_preserve_attributes = False
me_cylinder.use_mirror_vertex_groups = False
me_cylinder.update()
me_cylinder_001 = bpy.data.meshes.new('Cylinder.001')
me_cylinder_001.from_pydata([(0.0, 0.0, 0.5), (0.0, -100.0, 0.5), (0.5, 0.0, 2.164e-06), (0.5, -100.0, -2.207e-06), (-4.371e-08, 0.0, -0.5), (-4.371e-08, -100.0, -0.5), (-0.5, 0.0, 2.192e-06), (-0.5, -100.0, -2.18e-06)], [], [(0, 1, 3, 2), (2, 3, 5, 4), (4, 5, 7, 6), (6, 7, 1, 0)])
_uv = me_cylinder_001.uv_layers.new(name='UVMap')
_uv.uv.foreach_set('vector', [1.0, 0.0, 1.0, 1.0, 0.75, 1.0, 0.75, 0.0, 0.75, 0.0, 0.75, 1.0, 0.5, 1.0, 0.5, 0.0, 0.5, 0.0, 0.5, 1.0, 0.25, 1.0, 0.25, 0.0, 0.25, 0.0, 0.25, 1.0, 0.0, 1.0, 0.0, 0.0])
me_cylinder_001.use_remesh_fix_poles = True
me_cylinder_001.use_remesh_preserve_attributes = False
me_cylinder_001.use_mirror_vertex_groups = False
me_cylinder_001.update()

# ---- objects
ob_cylinder = bpy.data.objects.new('Cylinder', me_cylinder)
ob_ucx_cylinder_01 = bpy.data.objects.new('UCX_Cylinder_01', me_cylinder_001)

# ---- transforms, parenting, visibility, modifiers, constraints
ob_cylinder.location = (0.0, 0.0, 0.0)
ob_cylinder.lineart.crease_threshold = 0.0
ob_ucx_cylinder_01.location = (0.0, 0.0, 0.0)
ob_ucx_cylinder_01.lineart.crease_threshold = 0.0

# ---- collection membership
col_collection.objects.link(ob_cylinder)
col_collection.objects.link(ob_ucx_cylinder_01)

# ---- scene / render settings (as saved in the file)
scene.frame_start = 1; scene.frame_end = 250; scene.frame_set(1)
scene.render.engine = 'CYCLES'
scene.cycles.use_denoising = False
scene.cycles.samples = 128
scene.cycles.sampling_pattern = 'TABULATED_SOBOL'
scene.cycles.use_adaptive_sampling = False
scene.cycles.use_light_tree = False
scene.view_settings.view_transform = 'Filmic'
scene.unit_settings.scale_length = 0.01
bpy.context.view_layer.update()

# ---- added for rendering (the .blend has no active camera and no usable light): camera, sun
cam_auto = bpy.data.cameras.new('AutoCamera')
cam_auto.lens = 50.0
cam_auto.sensor_width = 36.0
cam_auto.clip_end = 1623.92
ob_auto_camera = bpy.data.objects.new('AutoCamera', cam_auto)
scene.collection.objects.link(ob_auto_camera)
ob_auto_camera.location = (92.5317, -161.038, 74.0254)
ob_auto_camera.rotation_euler = (1.09748, -7.21219e-08, 0.694738)
scene.camera = ob_auto_camera
light_auto_sun = bpy.data.lights.new('AutoSun', 'SUN')
light_auto_sun.energy = 3.0
light_auto_sun.angle = 0.0523599
ob_auto_sun = bpy.data.objects.new('AutoSun', light_auto_sun)
scene.collection.objects.link(ob_auto_sun)
ob_auto_sun.rotation_euler = (0.872665, 0.174533, 0.523599)
bpy.context.view_layer.update()
